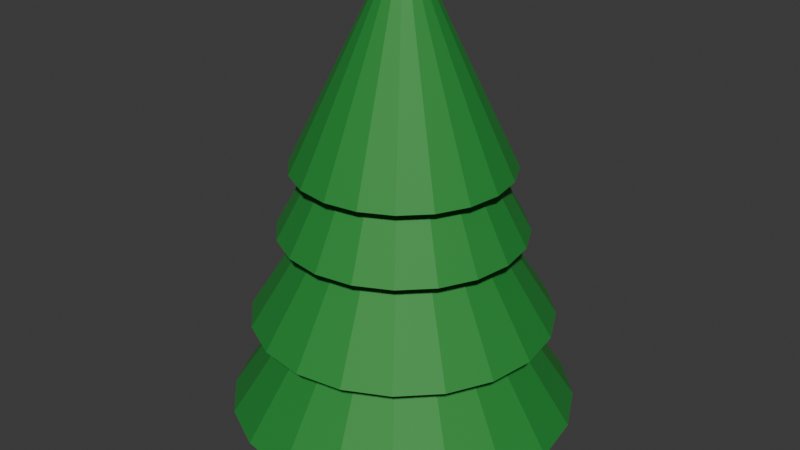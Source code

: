# Source: Tree1.blend  (saved by Blender 4.3.32; exported with 4.5.12 LTS)
import bpy
from mathutils import Matrix  # noqa: F401  (used for matrix-valued properties, if any)

bpy.ops.wm.read_factory_settings(use_empty=True)
scene = bpy.context.scene
scene.name = 'Scene'

# ---- collections
col_collection = bpy.data.collections.new('Collection'); scene.collection.children.link(col_collection)

# ---- materials (node trees are filled in below, after node groups)
mat_x = bpy.data.materials.new('Материал')
mat_001 = bpy.data.materials.new('Материал.001')

# ---- material node trees
mat_x.use_nodes = True; mat_x.node_tree.nodes.clear()
_N = mat_x.node_tree.nodes; _L = mat_x.node_tree.links
n0 = _N.new('ShaderNodeBsdfPrincipled'); n0.name = 'Принципиальный BSDF'; n0.location = (10, 300)
n0.inputs[0].default_value = (0.1842, 0.06068, 0.01255, 1.0)
n0.inputs[2].default_value = 1.0
n1 = _N.new('ShaderNodeOutputMaterial'); n1.name = 'Вывод материала'; n1.location = (300, 300)
_L.new(n0.outputs[0], n1.inputs[0])
n1.is_active_output = True
mat_001.use_nodes = True; mat_001.node_tree.nodes.clear()
_N = mat_001.node_tree.nodes; _L = mat_001.node_tree.links
n0 = _N.new('ShaderNodeBsdfPrincipled'); n0.name = 'Принципиальный BSDF'; n0.location = (10, 300)
n0.inputs[0].default_value = (0.02501, 0.2755, 0.04179, 1.0)
n0.inputs[1].default_value = 0.1091
n0.inputs[2].default_value = 0.65
n1 = _N.new('ShaderNodeOutputMaterial'); n1.name = 'Вывод материала'; n1.location = (300, 300)
_L.new(n0.outputs[0], n1.inputs[0])
n1.is_active_output = True

# ---- world
world_world = bpy.data.worlds.new('World'); scene.world = world_world
world_world.use_nodes = True; world_world.node_tree.nodes.clear()
_N = world_world.node_tree.nodes; _L = world_world.node_tree.links
n0 = _N.new('ShaderNodeOutputWorld'); n0.name = 'World Output'; n0.location = (300, 300)
n1 = _N.new('ShaderNodeBackground'); n1.name = 'Background'; n1.location = (10, 300)
n1.inputs[0].default_value = (0.05088, 0.05088, 0.05088, 1.0)
_L.new(n1.outputs[0], n0.inputs[0])
n0.is_active_output = True
world_world.color = (0.05088, 0.05088, 0.05088)
world_world.sun_shadow_jitter_overblur = 0.0

# ---- meshes
me_x = bpy.data.meshes.new('Конус')
me_x.from_pydata([(0.0, 0.44, -3.705), (0.0, 0.03, 3.705), (0.22, 0.3811, -3.705), (0.015, 0.02598, 3.705), (0.3811, 0.22, -3.705), (0.02598, 0.015, 3.705), (0.44, 0.0, -3.705), (0.03, 0.0, 3.705), (0.3811, -0.22, -3.705), (0.02598, -0.015, 3.705), (0.22, -0.3811, -3.705), (0.015, -0.02598, 3.705), (-7.508e-16, -0.44, -3.705), (0.0, -0.03, 3.705), (-0.22, -0.3811, -3.705), (-0.015, -0.02598, 3.705), (-0.3811, -0.22, -3.705), (-0.02598, -0.015, 3.705), (-0.44, 0.0, -3.705), (-0.03, 0.0, 3.705), (-0.3811, 0.22, -3.705), (-0.02598, 0.015, 3.705), (-0.22, 0.3811, -3.705), (-0.015, 0.02598, 3.705), (1.261e-09, 0.3911, -3.085), (2.513e-09, 0.3397, -2.466), (3.466e-09, 0.2889, -1.849), (3.967e-09, 0.2414, -1.233), (3.98e-09, 0.1988, -0.6185), (3.563e-09, 0.1622, -0.004028), (2.843e-09, 0.1318, 0.6109), (1.983e-09, 0.107, 1.227), (1.155e-09, 0.08654, 1.844), (5.025e-10, 0.0686, 2.464), (1.146e-10, 0.0507, 3.084), (0.02535, 0.04391, 3.084), (0.0343, 0.05941, 2.464), (0.04327, 0.07495, 1.844), (0.05349, 0.09264, 1.227), (0.06589, 0.1141, 0.6109), (0.0811, 0.1405, -0.004028), (0.0994, 0.1722, -0.6185), (0.1207, 0.209, -1.233), (0.1445, 0.2502, -1.849), (0.1698, 0.2942, -2.466), (0.1956, 0.3387, -3.085), (0.04391, 0.02535, 3.084), (0.05941, 0.0343, 2.464), (0.07495, 0.04327, 1.844), (0.09264, 0.05349, 1.227), (0.1141, 0.06589, 0.6109), (0.1405, 0.0811, -0.004028), (0.1722, 0.0994, -0.6185), (0.209, 0.1207, -1.233), (0.2502, 0.1445, -1.849), (0.2942, 0.1698, -2.466), (0.3387, 0.1956, -3.085), (0.0507, 0.0, 3.084), (0.0686, 0.0, 2.464), (0.08654, 0.0, 1.844), (0.107, 0.0, 1.227), (0.1318, 0.0, 0.6109), (0.1622, 0.0, -0.004028), (0.1988, 0.0, -0.6185), (0.2414, 0.0, -1.233), (0.2889, 0.0, -1.849), (0.3397, 0.0, -2.466), (0.3911, 0.0, -3.085), (0.04391, -0.02535, 3.084), (0.05941, -0.0343, 2.464), (0.07495, -0.04327, 1.844), (0.09264, -0.05349, 1.227), (0.1141, -0.06589, 0.6109), (0.1405, -0.0811, -0.004028), (0.1722, -0.0994, -0.6185), (0.209, -0.1207, -1.233), (0.2502, -0.1445, -1.849), (0.2942, -0.1698, -2.466), (0.3387, -0.1956, -3.085), (0.02535, -0.04391, 3.084), (0.0343, -0.05941, 2.464), (0.04327, -0.07495, 1.844), (0.05349, -0.09264, 1.227), (0.06589, -0.1141, 0.6109), (0.0811, -0.1405, -0.004028), (0.0994, -0.1722, -0.6185), (0.1207, -0.209, -1.233), (0.1445, -0.2502, -1.849), (0.1698, -0.2942, -2.466), (0.1956, -0.3387, -3.085), (1.148e-10, -0.0507, 3.084), (5.034e-10, -0.0686, 2.464), (1.157e-09, -0.08654, 1.844), (1.987e-09, -0.107, 1.227), (2.847e-09, -0.1318, 0.6109), (3.569e-09, -0.1622, -0.004028), (3.986e-09, -0.1988, -0.6185), (3.974e-09, -0.2414, -1.233), (3.472e-09, -0.2889, -1.849), (2.517e-09, -0.3397, -2.466), (1.263e-09, -0.3911, -3.085), (-0.02535, -0.04391, 3.084), (-0.0343, -0.05941, 2.464), (-0.04327, -0.07495, 1.844), (-0.05349, -0.09264, 1.227), (-0.06589, -0.1141, 0.6109), (-0.0811, -0.1405, -0.004028), (-0.0994, -0.1722, -0.6185), (-0.1207, -0.209, -1.233), (-0.1445, -0.2502, -1.849), (-0.1698, -0.2942, -2.466), (-0.1956, -0.3387, -3.085), (-0.04391, -0.02535, 3.084), (-0.05941, -0.0343, 2.464), (-0.07495, -0.04327, 1.844), (-0.09264, -0.05349, 1.227), (-0.1141, -0.06589, 0.6109), (-0.1405, -0.0811, -0.004028), (-0.1722, -0.0994, -0.6185), (-0.209, -0.1207, -1.233), (-0.2502, -0.1445, -1.849), (-0.2942, -0.1698, -2.466), (-0.3387, -0.1956, -3.085), (-0.0507, 0.0, 3.084), (-0.0686, 0.0, 2.464), (-0.08654, 0.0, 1.844), (-0.107, 0.0, 1.227), (-0.1318, 0.0, 0.6109), (-0.1622, 0.0, -0.004028), (-0.1988, 0.0, -0.6185), (-0.2414, 0.0, -1.233), (-0.2889, 0.0, -1.849), (-0.3397, 0.0, -2.466), (-0.3911, 0.0, -3.085), (-0.04391, 0.02535, 3.084), (-0.05941, 0.0343, 2.464), (-0.07495, 0.04327, 1.844), (-0.09264, 0.05349, 1.227), (-0.1141, 0.06589, 0.6109), (-0.1405, 0.0811, -0.004028), (-0.1722, 0.0994, -0.6185), (-0.209, 0.1207, -1.233), (-0.2502, 0.1445, -1.849), (-0.2942, 0.1698, -2.466), (-0.3387, 0.1956, -3.085), (-0.02535, 0.04391, 3.084), (-0.0343, 0.05941, 2.464), (-0.04327, 0.07495, 1.844), (-0.05349, 0.09264, 1.227), (-0.06589, 0.1141, 0.6109), (-0.0811, 0.1405, -0.004028), (-0.0994, 0.1722, -0.6185), (-0.1207, 0.209, -1.233), (-0.1445, 0.2502, -1.849), (-0.1698, 0.2942, -2.466), (-0.1956, 0.3387, -3.085)], [], [(34, 1, 3, 35), (35, 3, 5, 46), (46, 5, 7, 57), (57, 7, 9, 68), (68, 9, 11, 79), (79, 11, 13, 90), (90, 13, 15, 101), (101, 15, 17, 112), (112, 17, 19, 123), (123, 19, 21, 134), (3, 1, 23, 21, 19, 17, 15, 13, 11, 9, 7, 5), (134, 21, 23, 145), (145, 23, 1, 34), (0, 2, 4, 6, 8, 10, 12, 14, 16, 18, 20, 22), (22, 155, 24, 0), (155, 154, 25, 24), (154, 153, 26, 25), (153, 152, 27, 26), (152, 151, 28, 27), (151, 150, 29, 28), (150, 149, 30, 29), (149, 148, 31, 30), (148, 147, 32, 31), (147, 146, 33, 32), (146, 145, 34, 33), (20, 144, 155, 22), (144, 143, 154, 155), (143, 142, 153, 154), (142, 141, 152, 153), (141, 140, 151, 152), (140, 139, 150, 151), (139, 138, 149, 150), (138, 137, 148, 149), (137, 136, 147, 148), (136, 135, 146, 147), (135, 134, 145, 146), (18, 133, 144, 20), (133, 132, 143, 144), (132, 131, 142, 143), (131, 130, 141, 142), (130, 129, 140, 141), (129, 128, 139, 140), (128, 127, 138, 139), (127, 126, 137, 138), (126, 125, 136, 137), (125, 124, 135, 136), (124, 123, 134, 135), (16, 122, 133, 18), (122, 121, 132, 133), (121, 120, 131, 132), (120, 119, 130, 131), (119, 118, 129, 130), (118, 117, 128, 129), (117, 116, 127, 128), (116, 115, 126, 127), (115, 114, 125, 126), (114, 113, 124, 125), (113, 112, 123, 124), (14, 111, 122, 16), (111, 110, 121, 122), (110, 109, 120, 121), (109, 108, 119, 120), (108, 107, 118, 119), (107, 106, 117, 118), (106, 105, 116, 117), (105, 104, 115, 116), (104, 103, 114, 115), (103, 102, 113, 114), (102, 101, 112, 113), (12, 100, 111, 14), (100, 99, 110, 111), (99, 98, 109, 110), (98, 97, 108, 109), (97, 96, 107, 108), (96, 95, 106, 107), (95, 94, 105, 106), (94, 93, 104, 105), (93, 92, 103, 104), (92, 91, 102, 103), (91, 90, 101, 102), (10, 89, 100, 12), (89, 88, 99, 100), (88, 87, 98, 99), (87, 86, 97, 98), (86, 85, 96, 97), (85, 84, 95, 96), (84, 83, 94, 95), (83, 82, 93, 94), (82, 81, 92, 93), (81, 80, 91, 92), (80, 79, 90, 91), (8, 78, 89, 10), (78, 77, 88, 89), (77, 76, 87, 88), (76, 75, 86, 87), (75, 74, 85, 86), (74, 73, 84, 85), (73, 72, 83, 84), (72, 71, 82, 83), (71, 70, 81, 82), (70, 69, 80, 81), (69, 68, 79, 80), (6, 67, 78, 8), (67, 66, 77, 78), (66, 65, 76, 77), (65, 64, 75, 76), (64, 63, 74, 75), (63, 62, 73, 74), (62, 61, 72, 73), (61, 60, 71, 72), (60, 59, 70, 71), (59, 58, 69, 70), (58, 57, 68, 69), (4, 56, 67, 6), (56, 55, 66, 67), (55, 54, 65, 66), (54, 53, 64, 65), (53, 52, 63, 64), (52, 51, 62, 63), (51, 50, 61, 62), (50, 49, 60, 61), (49, 48, 59, 60), (48, 47, 58, 59), (47, 46, 57, 58), (2, 45, 56, 4), (45, 44, 55, 56), (44, 43, 54, 55), (43, 42, 53, 54), (42, 41, 52, 53), (41, 40, 51, 52), (40, 39, 50, 51), (39, 38, 49, 50), (38, 37, 48, 49), (37, 36, 47, 48), (36, 35, 46, 47), (0, 24, 45, 2), (24, 25, 44, 45), (25, 26, 43, 44), (26, 27, 42, 43), (27, 28, 41, 42), (28, 29, 40, 41), (29, 30, 39, 40), (30, 31, 38, 39), (31, 32, 37, 38), (32, 33, 36, 37), (33, 34, 35, 36)])
_uv = me_x.uv_layers.new(name='UVКарта')
_uv.uv.foreach_set('vector', [1.0, 0.9583, 1.0, 1.0, 0.9167, 1.0, 0.9167, 0.9583, 0.9167, 0.9583, 0.9167, 1.0, 0.8333, 1.0, 0.8333, 0.9583, 0.8333, 0.9583, 0.8333, 1.0, 0.75, 1.0, 0.75, 0.9583, 0.75, 0.9583, 0.75, 1.0, 0.6667, 1.0, 0.6667, 0.9583, 0.6667, 0.9583, 0.6667, 1.0, 0.5833, 1.0, 0.5833, 0.9583, 0.5833, 0.9583, 0.5833, 1.0, 0.5, 1.0, 0.5, 0.9583, 0.5, 0.9583, 0.5, 1.0, 0.4167, 1.0, 0.4167, 0.9583, 0.4167, 0.9583, 0.4167, 1.0, 0.3333, 1.0, 0.3333, 0.9583, 0.3333, 0.9583, 0.3333, 1.0, 0.25, 1.0, 0.25, 0.9583, 0.25, 0.9583, 0.25, 1.0, 0.1667, 1.0, 0.1667, 0.9583, 0.37, 0.4578, 0.25, 0.49, 0.13, 0.4578, 0.04215, 0.37, 0.01, 0.25, 0.04215, 0.13, 0.13, 0.04215, 0.25, 0.01, 0.37, 0.04215, 0.4578, 0.13, 0.49, 0.25, 0.4578, 0.37, 0.1667, 0.9583, 0.1667, 1.0, 0.08333, 1.0, 0.08333, 0.9583, 0.08333, 0.9583, 0.08333, 1.0, 7.451e-08, 1.0, 7.451e-08, 0.9583, 0.75, 0.49, 0.87, 0.4578, 0.9578, 0.37, 0.99, 0.25, 0.9578, 0.13, 0.87, 0.04215, 0.75, 0.01, 0.63, 0.04215, 0.5422, 0.13, 0.51, 0.25, 0.5422, 0.37, 0.63, 0.4578, 0.08333, 0.5, 0.08333, 0.5417, 7.451e-08, 0.5417, 7.451e-08, 0.5, 0.08333, 0.5417, 0.08333, 0.5833, 7.451e-08, 0.5833, 7.451e-08, 0.5417, 0.08333, 0.5833, 0.08333, 0.625, 7.451e-08, 0.625, 7.451e-08, 0.5833, 0.08333, 0.625, 0.08333, 0.6667, 7.451e-08, 0.6667, 7.451e-08, 0.625, 0.08333, 0.6667, 0.08333, 0.7083, 7.451e-08, 0.7083, 7.451e-08, 0.6667, 0.08333, 0.7083, 0.08333, 0.75, 7.451e-08, 0.75, 7.451e-08, 0.7083, 0.08333, 0.75, 0.08333, 0.7917, 7.451e-08, 0.7917, 7.451e-08, 0.75, 0.08333, 0.7917, 0.08333, 0.8333, 7.451e-08, 0.8333, 7.451e-08, 0.7917, 0.08333, 0.8333, 0.08333, 0.875, 7.451e-08, 0.875, 7.451e-08, 0.8333, 0.08333, 0.875, 0.08333, 0.9167, 7.451e-08, 0.9167, 7.451e-08, 0.875, 0.08333, 0.9167, 0.08333, 0.9583, 7.451e-08, 0.9583, 7.451e-08, 0.9167, 0.1667, 0.5, 0.1667, 0.5417, 0.08333, 0.5417, 0.08333, 0.5, 0.1667, 0.5417, 0.1667, 0.5833, 0.08333, 0.5833, 0.08333, 0.5417, 0.1667, 0.5833, 0.1667, 0.625, 0.08333, 0.625, 0.08333, 0.5833, 0.1667, 0.625, 0.1667, 0.6667, 0.08333, 0.6667, 0.08333, 0.625, 0.1667, 0.6667, 0.1667, 0.7083, 0.08333, 0.7083, 0.08333, 0.6667, 0.1667, 0.7083, 0.1667, 0.75, 0.08333, 0.75, 0.08333, 0.7083, 0.1667, 0.75, 0.1667, 0.7917, 0.08333, 0.7917, 0.08333, 0.75, 0.1667, 0.7917, 0.1667, 0.8333, 0.08333, 0.8333, 0.08333, 0.7917, 0.1667, 0.8333, 0.1667, 0.875, 0.08333, 0.875, 0.08333, 0.8333, 0.1667, 0.875, 0.1667, 0.9167, 0.08333, 0.9167, 0.08333, 0.875, 0.1667, 0.9167, 0.1667, 0.9583, 0.08333, 0.9583, 0.08333, 0.9167, 0.25, 0.5, 0.25, 0.5417, 0.1667, 0.5417, 0.1667, 0.5, 0.25, 0.5417, 0.25, 0.5833, 0.1667, 0.5833, 0.1667, 0.5417, 0.25, 0.5833, 0.25, 0.625, 0.1667, 0.625, 0.1667, 0.5833, 0.25, 0.625, 0.25, 0.6667, 0.1667, 0.6667, 0.1667, 0.625, 0.25, 0.6667, 0.25, 0.7083, 0.1667, 0.7083, 0.1667, 0.6667, 0.25, 0.7083, 0.25, 0.75, 0.1667, 0.75, 0.1667, 0.7083, 0.25, 0.75, 0.25, 0.7917, 0.1667, 0.7917, 0.1667, 0.75, 0.25, 0.7917, 0.25, 0.8333, 0.1667, 0.8333, 0.1667, 0.7917, 0.25, 0.8333, 0.25, 0.875, 0.1667, 0.875, 0.1667, 0.8333, 0.25, 0.875, 0.25, 0.9167, 0.1667, 0.9167, 0.1667, 0.875, 0.25, 0.9167, 0.25, 0.9583, 0.1667, 0.9583, 0.1667, 0.9167, 0.3333, 0.5, 0.3333, 0.5417, 0.25, 0.5417, 0.25, 0.5, 0.3333, 0.5417, 0.3333, 0.5833, 0.25, 0.5833, 0.25, 0.5417, 0.3333, 0.5833, 0.3333, 0.625, 0.25, 0.625, 0.25, 0.5833, 0.3333, 0.625, 0.3333, 0.6667, 0.25, 0.6667, 0.25, 0.625, 0.3333, 0.6667, 0.3333, 0.7083, 0.25, 0.7083, 0.25, 0.6667, 0.3333, 0.7083, 0.3333, 0.75, 0.25, 0.75, 0.25, 0.7083, 0.3333, 0.75, 0.3333, 0.7917, 0.25, 0.7917, 0.25, 0.75, 0.3333, 0.7917, 0.3333, 0.8333, 0.25, 0.8333, 0.25, 0.7917, 0.3333, 0.8333, 0.3333, 0.875, 0.25, 0.875, 0.25, 0.8333, 0.3333, 0.875, 0.3333, 0.9167, 0.25, 0.9167, 0.25, 0.875, 0.3333, 0.9167, 0.3333, 0.9583, 0.25, 0.9583, 0.25, 0.9167, 0.4167, 0.5, 0.4167, 0.5417, 0.3333, 0.5417, 0.3333, 0.5, 0.4167, 0.5417, 0.4167, 0.5833, 0.3333, 0.5833, 0.3333, 0.5417, 0.4167, 0.5833, 0.4167, 0.625, 0.3333, 0.625, 0.3333, 0.5833, 0.4167, 0.625, 0.4167, 0.6667, 0.3333, 0.6667, 0.3333, 0.625, 0.4167, 0.6667, 0.4167, 0.7083, 0.3333, 0.7083, 0.3333, 0.6667, 0.4167, 0.7083, 0.4167, 0.75, 0.3333, 0.75, 0.3333, 0.7083, 0.4167, 0.75, 0.4167, 0.7917, 0.3333, 0.7917, 0.3333, 0.75, 0.4167, 0.7917, 0.4167, 0.8333, 0.3333, 0.8333, 0.3333, 0.7917, 0.4167, 0.8333, 0.4167, 0.875, 0.3333, 0.875, 0.3333, 0.8333, 0.4167, 0.875, 0.4167, 0.9167, 0.3333, 0.9167, 0.3333, 0.875, 0.4167, 0.9167, 0.4167, 0.9583, 0.3333, 0.9583, 0.3333, 0.9167, 0.5, 0.5, 0.5, 0.5417, 0.4167, 0.5417, 0.4167, 0.5, 0.5, 0.5417, 0.5, 0.5833, 0.4167, 0.5833, 0.4167, 0.5417, 0.5, 0.5833, 0.5, 0.625, 0.4167, 0.625, 0.4167, 0.5833, 0.5, 0.625, 0.5, 0.6667, 0.4167, 0.6667, 0.4167, 0.625, 0.5, 0.6667, 0.5, 0.7083, 0.4167, 0.7083, 0.4167, 0.6667, 0.5, 0.7083, 0.5, 0.75, 0.4167, 0.75, 0.4167, 0.7083, 0.5, 0.75, 0.5, 0.7917, 0.4167, 0.7917, 0.4167, 0.75, 0.5, 0.7917, 0.5, 0.8333, 0.4167, 0.8333, 0.4167, 0.7917, 0.5, 0.8333, 0.5, 0.875, 0.4167, 0.875, 0.4167, 0.8333, 0.5, 0.875, 0.5, 0.9167, 0.4167, 0.9167, 0.4167, 0.875, 0.5, 0.9167, 0.5, 0.9583, 0.4167, 0.9583, 0.4167, 0.9167, 0.5833, 0.5, 0.5833, 0.5417, 0.5, 0.5417, 0.5, 0.5, 0.5833, 0.5417, 0.5833, 0.5833, 0.5, 0.5833, 0.5, 0.5417, 0.5833, 0.5833, 0.5833, 0.625, 0.5, 0.625, 0.5, 0.5833, 0.5833, 0.625, 0.5833, 0.6667, 0.5, 0.6667, 0.5, 0.625, 0.5833, 0.6667, 0.5833, 0.7083, 0.5, 0.7083, 0.5, 0.6667, 0.5833, 0.7083, 0.5833, 0.75, 0.5, 0.75, 0.5, 0.7083, 0.5833, 0.75, 0.5833, 0.7917, 0.5, 0.7917, 0.5, 0.75, 0.5833, 0.7917, 0.5833, 0.8333, 0.5, 0.8333, 0.5, 0.7917, 0.5833, 0.8333, 0.5833, 0.875, 0.5, 0.875, 0.5, 0.8333, 0.5833, 0.875, 0.5833, 0.9167, 0.5, 0.9167, 0.5, 0.875, 0.5833, 0.9167, 0.5833, 0.9583, 0.5, 0.9583, 0.5, 0.9167, 0.6667, 0.5, 0.6667, 0.5417, 0.5833, 0.5417, 0.5833, 0.5, 0.6667, 0.5417, 0.6667, 0.5833, 0.5833, 0.5833, 0.5833, 0.5417, 0.6667, 0.5833, 0.6667, 0.625, 0.5833, 0.625, 0.5833, 0.5833, 0.6667, 0.625, 0.6667, 0.6667, 0.5833, 0.6667, 0.5833, 0.625, 0.6667, 0.6667, 0.6667, 0.7083, 0.5833, 0.7083, 0.5833, 0.6667, 0.6667, 0.7083, 0.6667, 0.75, 0.5833, 0.75, 0.5833, 0.7083, 0.6667, 0.75, 0.6667, 0.7917, 0.5833, 0.7917, 0.5833, 0.75, 0.6667, 0.7917, 0.6667, 0.8333, 0.5833, 0.8333, 0.5833, 0.7917, 0.6667, 0.8333, 0.6667, 0.875, 0.5833, 0.875, 0.5833, 0.8333, 0.6667, 0.875, 0.6667, 0.9167, 0.5833, 0.9167, 0.5833, 0.875, 0.6667, 0.9167, 0.6667, 0.9583, 0.5833, 0.9583, 0.5833, 0.9167, 0.75, 0.5, 0.75, 0.5417, 0.6667, 0.5417, 0.6667, 0.5, 0.75, 0.5417, 0.75, 0.5833, 0.6667, 0.5833, 0.6667, 0.5417, 0.75, 0.5833, 0.75, 0.625, 0.6667, 0.625, 0.6667, 0.5833, 0.75, 0.625, 0.75, 0.6667, 0.6667, 0.6667, 0.6667, 0.625, 0.75, 0.6667, 0.75, 0.7083, 0.6667, 0.7083, 0.6667, 0.6667, 0.75, 0.7083, 0.75, 0.75, 0.6667, 0.75, 0.6667, 0.7083, 0.75, 0.75, 0.75, 0.7917, 0.6667, 0.7917, 0.6667, 0.75, 0.75, 0.7917, 0.75, 0.8333, 0.6667, 0.8333, 0.6667, 0.7917, 0.75, 0.8333, 0.75, 0.875, 0.6667, 0.875, 0.6667, 0.8333, 0.75, 0.875, 0.75, 0.9167, 0.6667, 0.9167, 0.6667, 0.875, 0.75, 0.9167, 0.75, 0.9583, 0.6667, 0.9583, 0.6667, 0.9167, 0.8333, 0.5, 0.8333, 0.5417, 0.75, 0.5417, 0.75, 0.5, 0.8333, 0.5417, 0.8333, 0.5833, 0.75, 0.5833, 0.75, 0.5417, 0.8333, 0.5833, 0.8333, 0.625, 0.75, 0.625, 0.75, 0.5833, 0.8333, 0.625, 0.8333, 0.6667, 0.75, 0.6667, 0.75, 0.625, 0.8333, 0.6667, 0.8333, 0.7083, 0.75, 0.7083, 0.75, 0.6667, 0.8333, 0.7083, 0.8333, 0.75, 0.75, 0.75, 0.75, 0.7083, 0.8333, 0.75, 0.8333, 0.7917, 0.75, 0.7917, 0.75, 0.75, 0.8333, 0.7917, 0.8333, 0.8333, 0.75, 0.8333, 0.75, 0.7917, 0.8333, 0.8333, 0.8333, 0.875, 0.75, 0.875, 0.75, 0.8333, 0.8333, 0.875, 0.8333, 0.9167, 0.75, 0.9167, 0.75, 0.875, 0.8333, 0.9167, 0.8333, 0.9583, 0.75, 0.9583, 0.75, 0.9167, 0.9167, 0.5, 0.9167, 0.5417, 0.8333, 0.5417, 0.8333, 0.5, 0.9167, 0.5417, 0.9167, 0.5833, 0.8333, 0.5833, 0.8333, 0.5417, 0.9167, 0.5833, 0.9167, 0.625, 0.8333, 0.625, 0.8333, 0.5833, 0.9167, 0.625, 0.9167, 0.6667, 0.8333, 0.6667, 0.8333, 0.625, 0.9167, 0.6667, 0.9167, 0.7083, 0.8333, 0.7083, 0.8333, 0.6667, 0.9167, 0.7083, 0.9167, 0.75, 0.8333, 0.75, 0.8333, 0.7083, 0.9167, 0.75, 0.9167, 0.7917, 0.8333, 0.7917, 0.8333, 0.75, 0.9167, 0.7917, 0.9167, 0.8333, 0.8333, 0.8333, 0.8333, 0.7917, 0.9167, 0.8333, 0.9167, 0.875, 0.8333, 0.875, 0.8333, 0.8333, 0.9167, 0.875, 0.9167, 0.9167, 0.8333, 0.9167, 0.8333, 0.875, 0.9167, 0.9167, 0.9167, 0.9583, 0.8333, 0.9583, 0.8333, 0.9167, 1.0, 0.5, 1.0, 0.5417, 0.9167, 0.5417, 0.9167, 0.5, 1.0, 0.5417, 1.0, 0.5833, 0.9167, 0.5833, 0.9167, 0.5417, 1.0, 0.5833, 1.0, 0.625, 0.9167, 0.625, 0.9167, 0.5833, 1.0, 0.625, 1.0, 0.6667, 0.9167, 0.6667, 0.9167, 0.625, 1.0, 0.6667, 1.0, 0.7083, 0.9167, 0.7083, 0.9167, 0.6667, 1.0, 0.7083, 1.0, 0.75, 0.9167, 0.75, 0.9167, 0.7083, 1.0, 0.75, 1.0, 0.7917, 0.9167, 0.7917, 0.9167, 0.75, 1.0, 0.7917, 1.0, 0.8333, 0.9167, 0.8333, 0.9167, 0.7917, 1.0, 0.8333, 1.0, 0.875, 0.9167, 0.875, 0.9167, 0.8333, 1.0, 0.875, 1.0, 0.9167, 0.9167, 0.9167, 0.9167, 0.875, 1.0, 0.9167, 1.0, 0.9583, 0.9167, 0.9583, 0.9167, 0.9167])
me_x.materials.append(mat_x)
me_x.update()
me_001 = bpy.data.meshes.new('Конус.001')
me_001.from_pydata([(-9.09e-10, 2.45, -1.45), (0.757, 2.33, -1.45), (1.44, 1.982, -1.45), (1.982, 1.44, -1.45), (2.33, 0.757, -1.45), (2.45, 1.174e-10, -1.45), (2.33, -0.757, -1.45), (1.982, -1.44, -1.45), (1.44, -1.982, -1.45), (0.757, -2.33, -1.45), (-9.09e-10, -2.45, -1.45), (-0.757, -2.33, -1.45), (-1.44, -1.982, -1.45), (-1.982, -1.44, -1.45), (-2.33, -0.757, -1.45), (-2.45, 1.174e-10, -1.45), (-2.33, 0.757, -1.45), (-1.982, 1.44, -1.45), (-1.44, 1.982, -1.45), (-0.757, 2.33, -1.45), (4.383e-09, -5.088e-09, 2.138), (2.528e-09, 2.053, 0.2214), (0.6344, 1.952, 0.2214), (1.207, 1.661, 0.2214), (1.661, 1.207, 0.2214), (1.952, 0.6344, 0.2214), (2.053, -3.6e-09, 0.2214), (1.952, -0.6344, 0.2214), (1.661, -1.207, 0.2214), (1.207, -1.661, 0.2214), (0.6344, -1.952, 0.2214), (2.528e-09, -2.053, 0.2214), (-0.6344, -1.952, 0.2214), (-1.207, -1.661, 0.2214), (-1.661, -1.207, 0.2214), (-1.952, -0.6344, 0.2214), (-2.053, -3.6e-09, 0.2214), (-1.952, 0.6344, 0.2214), (-1.661, 1.207, 0.2214), (-1.207, 1.661, 0.2214), (-0.6344, 1.952, 0.2214), (4.488e-09, -5.112e-09, 3.416), (6.139e-09, 1.566, 1.814), (0.4838, 1.489, 1.814), (0.9203, 1.267, 1.814), (1.267, 0.9203, 1.814), (1.489, 0.4838, 1.814), (1.566, -7.138e-09, 1.814), (1.489, -0.4838, 1.814), (1.267, -0.9203, 1.814), (0.9203, -1.267, 1.814), (0.4838, -1.489, 1.814), (6.139e-09, -1.566, 1.814), (-0.4838, -1.489, 1.814), (-0.9203, -1.267, 1.814), (-1.267, -0.9203, 1.814), (-1.489, -0.4838, 1.814), (-1.566, -7.138e-09, 1.814), (-1.489, 0.4838, 1.814), (-1.267, 0.9203, 1.814), (-0.9203, 1.267, 1.814), (-0.4838, 1.489, 1.814), (6.333e-09, -7.045e-09, 4.763), (7.688e-09, 1.33, 2.951), (0.4111, 1.265, 2.951), (0.782, 1.076, 2.951), (1.076, 0.782, 2.951), (1.265, 0.4111, 2.951), (1.33, -8.487e-09, 2.951), (1.265, -0.4111, 2.951), (1.076, -0.782, 2.951), (0.782, -1.076, 2.951), (0.4111, -1.265, 2.951), (7.688e-09, -1.33, 2.951), (-0.4111, -1.265, 2.951), (-0.782, -1.076, 2.951), (-1.076, -0.782, 2.951), (-1.265, -0.4111, 2.951), (-1.33, -8.487e-09, 2.951), (-1.265, 0.4111, 2.951), (-1.076, 0.782, 2.951), (-0.782, 1.076, 2.951), (-0.4111, 1.265, 2.951), (7.702e-09, -8.458e-09, 5.871)], [], [(0, 20, 1), (1, 20, 2), (2, 20, 3), (3, 20, 4), (4, 20, 5), (5, 20, 6), (6, 20, 7), (7, 20, 8), (8, 20, 9), (9, 20, 10), (10, 20, 11), (11, 20, 12), (12, 20, 13), (13, 20, 14), (14, 20, 15), (15, 20, 16), (16, 20, 17), (17, 20, 18), (0, 1, 2, 3, 4, 5, 6, 7, 8, 9, 10, 11, 12, 13, 14, 15, 16, 17, 18, 19), (18, 20, 19), (19, 20, 0), (21, 41, 22), (22, 41, 23), (23, 41, 24), (24, 41, 25), (25, 41, 26), (26, 41, 27), (27, 41, 28), (28, 41, 29), (29, 41, 30), (30, 41, 31), (31, 41, 32), (32, 41, 33), (33, 41, 34), (34, 41, 35), (35, 41, 36), (36, 41, 37), (37, 41, 38), (38, 41, 39), (21, 22, 23, 24, 25, 26, 27, 28, 29, 30, 31, 32, 33, 34, 35, 36, 37, 38, 39, 40), (39, 41, 40), (40, 41, 21), (42, 62, 43), (43, 62, 44), (44, 62, 45), (45, 62, 46), (46, 62, 47), (47, 62, 48), (48, 62, 49), (49, 62, 50), (50, 62, 51), (51, 62, 52), (52, 62, 53), (53, 62, 54), (54, 62, 55), (55, 62, 56), (56, 62, 57), (57, 62, 58), (58, 62, 59), (59, 62, 60), (42, 43, 44, 45, 46, 47, 48, 49, 50, 51, 52, 53, 54, 55, 56, 57, 58, 59, 60, 61), (60, 62, 61), (61, 62, 42), (63, 83, 64), (64, 83, 65), (65, 83, 66), (66, 83, 67), (67, 83, 68), (68, 83, 69), (69, 83, 70), (70, 83, 71), (71, 83, 72), (72, 83, 73), (73, 83, 74), (74, 83, 75), (75, 83, 76), (76, 83, 77), (77, 83, 78), (78, 83, 79), (79, 83, 80), (80, 83, 81), (63, 64, 65, 66, 67, 68, 69, 70, 71, 72, 73, 74, 75, 76, 77, 78, 79, 80, 81, 82), (81, 83, 82), (82, 83, 63)])
_uv = me_001.uv_layers.new(name='UVКарта')
_uv.uv.foreach_set('vector', [0.25, 0.49, 0.25, 0.25, 0.3242, 0.4783, 0.3242, 0.4783, 0.25, 0.25, 0.3911, 0.4442, 0.3911, 0.4442, 0.25, 0.25, 0.4442, 0.3911, 0.4442, 0.3911, 0.25, 0.25, 0.4783, 0.3242, 0.4783, 0.3242, 0.25, 0.25, 0.49, 0.25, 0.49, 0.25, 0.25, 0.25, 0.4783, 0.1758, 0.4783, 0.1758, 0.25, 0.25, 0.4442, 0.1089, 0.4442, 0.1089, 0.25, 0.25, 0.3911, 0.05584, 0.3911, 0.05584, 0.25, 0.25, 0.3242, 0.02175, 0.3242, 0.02175, 0.25, 0.25, 0.25, 0.01, 0.25, 0.01, 0.25, 0.25, 0.1758, 0.02175, 0.1758, 0.02175, 0.25, 0.25, 0.1089, 0.05584, 0.1089, 0.05584, 0.25, 0.25, 0.05584, 0.1089, 0.05584, 0.1089, 0.25, 0.25, 0.02175, 0.1758, 0.02175, 0.1758, 0.25, 0.25, 0.01, 0.25, 0.01, 0.25, 0.25, 0.25, 0.02175, 0.3242, 0.02175, 0.3242, 0.25, 0.25, 0.05584, 0.3911, 0.05584, 0.3911, 0.25, 0.25, 0.1089, 0.4442, 0.75, 0.49, 0.8242, 0.4783, 0.8911, 0.4442, 0.9442, 0.3911, 0.9783, 0.3242, 0.99, 0.25, 0.9783, 0.1758, 0.9442, 0.1089, 0.8911, 0.05584, 0.8242, 0.02175, 0.75, 0.01, 0.6758, 0.02175, 0.6089, 0.05584, 0.5558, 0.1089, 0.5217, 0.1758, 0.51, 0.25, 0.5217, 0.3242, 0.5558, 0.3911, 0.6089, 0.4442, 0.6758, 0.4783, 0.1089, 0.4442, 0.25, 0.25, 0.1758, 0.4783, 0.1758, 0.4783, 0.25, 0.25, 0.25, 0.49, 0.25, 0.49, 0.25, 0.25, 0.3242, 0.4783, 0.3242, 0.4783, 0.25, 0.25, 0.3911, 0.4442, 0.3911, 0.4442, 0.25, 0.25, 0.4442, 0.3911, 0.4442, 0.3911, 0.25, 0.25, 0.4783, 0.3242, 0.4783, 0.3242, 0.25, 0.25, 0.49, 0.25, 0.49, 0.25, 0.25, 0.25, 0.4783, 0.1758, 0.4783, 0.1758, 0.25, 0.25, 0.4442, 0.1089, 0.4442, 0.1089, 0.25, 0.25, 0.3911, 0.05584, 0.3911, 0.05584, 0.25, 0.25, 0.3242, 0.02175, 0.3242, 0.02175, 0.25, 0.25, 0.25, 0.01, 0.25, 0.01, 0.25, 0.25, 0.1758, 0.02175, 0.1758, 0.02175, 0.25, 0.25, 0.1089, 0.05584, 0.1089, 0.05584, 0.25, 0.25, 0.05584, 0.1089, 0.05584, 0.1089, 0.25, 0.25, 0.02175, 0.1758, 0.02175, 0.1758, 0.25, 0.25, 0.01, 0.25, 0.01, 0.25, 0.25, 0.25, 0.02175, 0.3242, 0.02175, 0.3242, 0.25, 0.25, 0.05584, 0.3911, 0.05584, 0.3911, 0.25, 0.25, 0.1089, 0.4442, 0.75, 0.49, 0.8242, 0.4783, 0.8911, 0.4442, 0.9442, 0.3911, 0.9783, 0.3242, 0.99, 0.25, 0.9783, 0.1758, 0.9442, 0.1089, 0.8911, 0.05584, 0.8242, 0.02175, 0.75, 0.01, 0.6758, 0.02175, 0.6089, 0.05584, 0.5558, 0.1089, 0.5217, 0.1758, 0.51, 0.25, 0.5217, 0.3242, 0.5558, 0.3911, 0.6089, 0.4442, 0.6758, 0.4783, 0.1089, 0.4442, 0.25, 0.25, 0.1758, 0.4783, 0.1758, 0.4783, 0.25, 0.25, 0.25, 0.49, 0.25, 0.49, 0.25, 0.25, 0.3242, 0.4783, 0.3242, 0.4783, 0.25, 0.25, 0.3911, 0.4442, 0.3911, 0.4442, 0.25, 0.25, 0.4442, 0.3911, 0.4442, 0.3911, 0.25, 0.25, 0.4783, 0.3242, 0.4783, 0.3242, 0.25, 0.25, 0.49, 0.25, 0.49, 0.25, 0.25, 0.25, 0.4783, 0.1758, 0.4783, 0.1758, 0.25, 0.25, 0.4442, 0.1089, 0.4442, 0.1089, 0.25, 0.25, 0.3911, 0.05584, 0.3911, 0.05584, 0.25, 0.25, 0.3242, 0.02175, 0.3242, 0.02175, 0.25, 0.25, 0.25, 0.01, 0.25, 0.01, 0.25, 0.25, 0.1758, 0.02175, 0.1758, 0.02175, 0.25, 0.25, 0.1089, 0.05584, 0.1089, 0.05584, 0.25, 0.25, 0.05584, 0.1089, 0.05584, 0.1089, 0.25, 0.25, 0.02175, 0.1758, 0.02175, 0.1758, 0.25, 0.25, 0.01, 0.25, 0.01, 0.25, 0.25, 0.25, 0.02175, 0.3242, 0.02175, 0.3242, 0.25, 0.25, 0.05584, 0.3911, 0.05584, 0.3911, 0.25, 0.25, 0.1089, 0.4442, 0.75, 0.49, 0.8242, 0.4783, 0.8911, 0.4442, 0.9442, 0.3911, 0.9783, 0.3242, 0.99, 0.25, 0.9783, 0.1758, 0.9442, 0.1089, 0.8911, 0.05584, 0.8242, 0.02175, 0.75, 0.01, 0.6758, 0.02175, 0.6089, 0.05584, 0.5558, 0.1089, 0.5217, 0.1758, 0.51, 0.25, 0.5217, 0.3242, 0.5558, 0.3911, 0.6089, 0.4442, 0.6758, 0.4783, 0.1089, 0.4442, 0.25, 0.25, 0.1758, 0.4783, 0.1758, 0.4783, 0.25, 0.25, 0.25, 0.49, 0.25, 0.49, 0.25, 0.25, 0.3242, 0.4783, 0.3242, 0.4783, 0.25, 0.25, 0.3911, 0.4442, 0.3911, 0.4442, 0.25, 0.25, 0.4442, 0.3911, 0.4442, 0.3911, 0.25, 0.25, 0.4783, 0.3242, 0.4783, 0.3242, 0.25, 0.25, 0.49, 0.25, 0.49, 0.25, 0.25, 0.25, 0.4783, 0.1758, 0.4783, 0.1758, 0.25, 0.25, 0.4442, 0.1089, 0.4442, 0.1089, 0.25, 0.25, 0.3911, 0.05584, 0.3911, 0.05584, 0.25, 0.25, 0.3242, 0.02175, 0.3242, 0.02175, 0.25, 0.25, 0.25, 0.01, 0.25, 0.01, 0.25, 0.25, 0.1758, 0.02175, 0.1758, 0.02175, 0.25, 0.25, 0.1089, 0.05584, 0.1089, 0.05584, 0.25, 0.25, 0.05584, 0.1089, 0.05584, 0.1089, 0.25, 0.25, 0.02175, 0.1758, 0.02175, 0.1758, 0.25, 0.25, 0.01, 0.25, 0.01, 0.25, 0.25, 0.25, 0.02175, 0.3242, 0.02175, 0.3242, 0.25, 0.25, 0.05584, 0.3911, 0.05584, 0.3911, 0.25, 0.25, 0.1089, 0.4442, 0.75, 0.49, 0.8242, 0.4783, 0.8911, 0.4442, 0.9442, 0.3911, 0.9783, 0.3242, 0.99, 0.25, 0.9783, 0.1758, 0.9442, 0.1089, 0.8911, 0.05584, 0.8242, 0.02175, 0.75, 0.01, 0.6758, 0.02175, 0.6089, 0.05584, 0.5558, 0.1089, 0.5217, 0.1758, 0.51, 0.25, 0.5217, 0.3242, 0.5558, 0.3911, 0.6089, 0.4442, 0.6758, 0.4783, 0.1089, 0.4442, 0.25, 0.25, 0.1758, 0.4783, 0.1758, 0.4783, 0.25, 0.25, 0.25, 0.49])
me_001.materials.append(mat_001)
me_001.update()

# ---- objects
ob_x = bpy.data.objects.new('Конус', me_x)
ob_001 = bpy.data.objects.new('Конус.001', me_001)
ob_x_1 = bpy.data.objects.new('Пустышка', None)

# ---- transforms, parenting, visibility, modifiers, constraints
ob_x.parent = ob_x_1
ob_x.location = (0.0, 0.0, 3.58)
ob_001.parent = ob_x_1
ob_001.location = (0.0, 0.0, 2.67)
_m = ob_001.modifiers.new('Сместить', 'DISPLACE')
_m.mid_level = 0.3707
ob_x_1.location = (0.0, 0.0, 0.0)

# ---- collection membership
col_collection.objects.link(ob_x)
col_collection.objects.link(ob_001)
col_collection.objects.link(ob_x_1)

# ---- scene / render settings (as saved in the file)
scene.frame_start = 1; scene.frame_end = 250; scene.frame_set(1)
scene.render.engine = 'BLENDER_EEVEE_NEXT'
bpy.context.view_layer.update()

# ---- added for rendering (the .blend has no active camera and no usable light): camera, sun
cam_auto = bpy.data.cameras.new('AutoCamera')
cam_auto.lens = 50.0
cam_auto.sensor_width = 36.0
cam_auto.clip_end = 1000.0
ob_auto_camera = bpy.data.objects.new('AutoCamera', cam_auto)
scene.collection.objects.link(ob_auto_camera)
ob_auto_camera.location = (10.454, -12.63, 12.5931)
ob_auto_camera.rotation_euler = (1.09748, -7.21219e-08, 0.694738)
scene.camera = ob_auto_camera
light_auto_sun = bpy.data.lights.new('AutoSun', 'SUN')
light_auto_sun.energy = 3.0
light_auto_sun.angle = 0.0523599
ob_auto_sun = bpy.data.objects.new('AutoSun', light_auto_sun)
scene.collection.objects.link(ob_auto_sun)
ob_auto_sun.rotation_euler = (0.872665, 0.174533, 0.523599)
bpy.context.view_layer.update()
